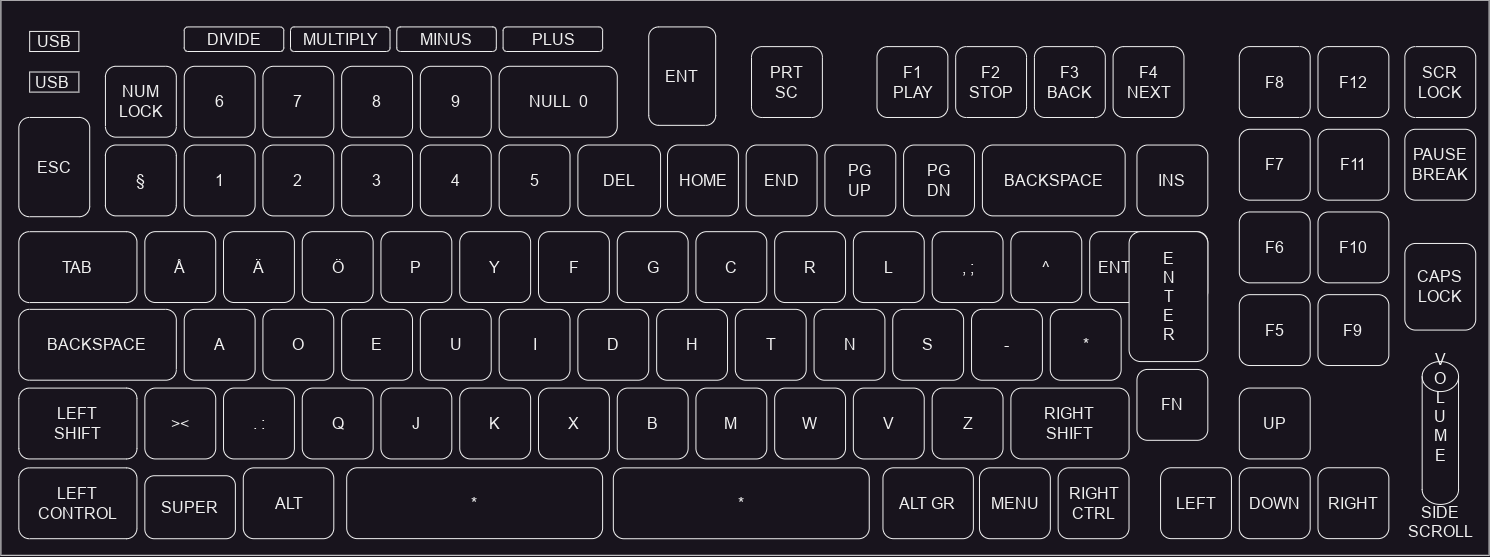

The diagram above was exported from draw.io. Its source (the exported page's mxGraphModel, read from the mxfile embedded in the PNG):
<mxGraphModel dx="2749" dy="1560" grid="1" gridSize="3.937" guides="1" tooltips="1" connect="1" arrows="1" fold="1" page="1" pageScale="1" pageWidth="3300" pageHeight="2339" math="0" shadow="0">
  <root>
    <mxCell id="0" />
    <mxCell id="1" parent="0" />
    <mxCell id="Pk6OdRl_OsFUWsNNm7xF-214" value="" style="rounded=0;whiteSpace=wrap;html=1;fontSize=16;" vertex="1" parent="1">
      <mxGeometry x="224.41" y="145.67" width="1488.19" height="555.12" as="geometry" />
    </mxCell>
    <mxCell id="Pk6OdRl_OsFUWsNNm7xF-215" value="9" style="rounded=1;whiteSpace=wrap;html=1;fontSize=16;" vertex="1" parent="1">
      <mxGeometry x="643.847" y="211.80700000000002" width="70.87" height="70.87" as="geometry" />
    </mxCell>
    <mxCell id="Pk6OdRl_OsFUWsNNm7xF-216" value="8" style="rounded=1;whiteSpace=wrap;html=1;fontSize=16;" vertex="1" parent="1">
      <mxGeometry x="565.174" y="211.80399999999997" width="70.87" height="70.87" as="geometry" />
    </mxCell>
    <mxCell id="Pk6OdRl_OsFUWsNNm7xF-217" value="7" style="rounded=1;whiteSpace=wrap;html=1;fontSize=16;" vertex="1" parent="1">
      <mxGeometry x="486.43100000000004" y="211.80099999999993" width="70.87" height="70.87" as="geometry" />
    </mxCell>
    <mxCell id="Pk6OdRl_OsFUWsNNm7xF-218" value="6" style="rounded=1;whiteSpace=wrap;html=1;fontSize=16;" vertex="1" parent="1">
      <mxGeometry x="407.7579999999999" y="211.798" width="70.87" height="70.87" as="geometry" />
    </mxCell>
    <mxCell id="Pk6OdRl_OsFUWsNNm7xF-219" value="4" style="rounded=1;whiteSpace=wrap;html=1;fontSize=16;" vertex="1" parent="1">
      <mxGeometry x="643.8439999999999" y="290.544" width="70.87" height="70.87" as="geometry" />
    </mxCell>
    <mxCell id="Pk6OdRl_OsFUWsNNm7xF-220" value="3" style="rounded=1;whiteSpace=wrap;html=1;fontSize=16;" vertex="1" parent="1">
      <mxGeometry x="565.1709999999999" y="290.54099999999994" width="70.87" height="70.87" as="geometry" />
    </mxCell>
    <mxCell id="Pk6OdRl_OsFUWsNNm7xF-221" value="2" style="rounded=1;whiteSpace=wrap;html=1;fontSize=16;" vertex="1" parent="1">
      <mxGeometry x="486.428" y="290.538" width="70.87" height="70.87" as="geometry" />
    </mxCell>
    <mxCell id="Pk6OdRl_OsFUWsNNm7xF-222" value="1" style="rounded=1;whiteSpace=wrap;html=1;fontSize=16;" vertex="1" parent="1">
      <mxGeometry x="407.7549999999999" y="290.53499999999997" width="70.87" height="70.87" as="geometry" />
    </mxCell>
    <mxCell id="Pk6OdRl_OsFUWsNNm7xF-223" value="5" style="rounded=1;whiteSpace=wrap;html=1;fontSize=16;" vertex="1" parent="1">
      <mxGeometry x="722.6519999999999" y="290.5319999999999" width="70.87" height="70.87" as="geometry" />
    </mxCell>
    <mxCell id="Pk6OdRl_OsFUWsNNm7xF-224" value="NULL&amp;nbsp; 0" style="rounded=1;whiteSpace=wrap;html=1;fontSize=16;" vertex="1" parent="1">
      <mxGeometry x="722.65" y="211.78999999999996" width="118.11" height="70.86" as="geometry" />
    </mxCell>
    <mxCell id="Pk6OdRl_OsFUWsNNm7xF-225" value="DEL" style="rounded=1;whiteSpace=wrap;html=1;fontSize=16;" vertex="1" parent="1">
      <mxGeometry x="801.4" y="290.51" width="82.67" height="70.87" as="geometry" />
    </mxCell>
    <mxCell id="Pk6OdRl_OsFUWsNNm7xF-226" value="P" style="rounded=1;whiteSpace=wrap;html=1;fontSize=16;" vertex="1" parent="1">
      <mxGeometry x="604.4409999999999" y="377.16100000000006" width="70.87" height="70.87" as="geometry" />
    </mxCell>
    <mxCell id="Pk6OdRl_OsFUWsNNm7xF-227" value="Ö" style="rounded=1;whiteSpace=wrap;html=1;fontSize=16;" vertex="1" parent="1">
      <mxGeometry x="525.7679999999999" y="377.158" width="70.87" height="70.87" as="geometry" />
    </mxCell>
    <mxCell id="Pk6OdRl_OsFUWsNNm7xF-228" value="Ä" style="rounded=1;whiteSpace=wrap;html=1;fontSize=16;" vertex="1" parent="1">
      <mxGeometry x="447.025" y="377.155" width="70.87" height="70.87" as="geometry" />
    </mxCell>
    <mxCell id="Pk6OdRl_OsFUWsNNm7xF-229" value="Å" style="rounded=1;whiteSpace=wrap;html=1;fontSize=16;" vertex="1" parent="1">
      <mxGeometry x="368.35199999999986" y="377.15200000000004" width="70.87" height="70.87" as="geometry" />
    </mxCell>
    <mxCell id="Pk6OdRl_OsFUWsNNm7xF-230" value="Y" style="rounded=1;whiteSpace=wrap;html=1;fontSize=16;" vertex="1" parent="1">
      <mxGeometry x="683.2489999999999" y="377.149" width="70.87" height="70.87" as="geometry" />
    </mxCell>
    <mxCell id="Pk6OdRl_OsFUWsNNm7xF-231" value="F" style="rounded=1;whiteSpace=wrap;html=1;fontSize=16;" vertex="1" parent="1">
      <mxGeometry x="761.9859999999999" y="377.16599999999994" width="70.87" height="70.87" as="geometry" />
    </mxCell>
    <mxCell id="Pk6OdRl_OsFUWsNNm7xF-232" value="L" style="rounded=1;whiteSpace=wrap;html=1;fontSize=16;" vertex="1" parent="1">
      <mxGeometry x="1076.8480000000002" y="377.178" width="70.87" height="70.87" as="geometry" />
    </mxCell>
    <mxCell id="Pk6OdRl_OsFUWsNNm7xF-233" value="R" style="rounded=1;whiteSpace=wrap;html=1;fontSize=16;" vertex="1" parent="1">
      <mxGeometry x="998.1750000000001" y="377.17499999999995" width="70.87" height="70.87" as="geometry" />
    </mxCell>
    <mxCell id="Pk6OdRl_OsFUWsNNm7xF-234" value="C" style="rounded=1;whiteSpace=wrap;html=1;fontSize=16;" vertex="1" parent="1">
      <mxGeometry x="919.4320000000001" y="377.172" width="70.87" height="70.87" as="geometry" />
    </mxCell>
    <mxCell id="Pk6OdRl_OsFUWsNNm7xF-235" value="G" style="rounded=1;whiteSpace=wrap;html=1;fontSize=16;" vertex="1" parent="1">
      <mxGeometry x="840.759" y="377.169" width="70.87" height="70.87" as="geometry" />
    </mxCell>
    <mxCell id="Pk6OdRl_OsFUWsNNm7xF-236" value=", ;" style="rounded=1;whiteSpace=wrap;html=1;fontSize=16;" vertex="1" parent="1">
      <mxGeometry x="1155.6560000000002" y="377.16599999999994" width="70.87" height="70.87" as="geometry" />
    </mxCell>
    <mxCell id="Pk6OdRl_OsFUWsNNm7xF-237" value="^" style="rounded=1;whiteSpace=wrap;html=1;fontSize=16;" vertex="1" parent="1">
      <mxGeometry x="1234.3930000000003" y="377.183" width="70.87" height="70.87" as="geometry" />
    </mxCell>
    <mxCell id="Pk6OdRl_OsFUWsNNm7xF-238" value="PG&lt;br&gt;DN" style="rounded=1;whiteSpace=wrap;html=1;fontSize=16;" vertex="1" parent="1">
      <mxGeometry x="1127.0950000000003" y="290.525" width="70.87" height="70.87" as="geometry" />
    </mxCell>
    <mxCell id="Pk6OdRl_OsFUWsNNm7xF-239" value="PG&lt;br&gt;UP" style="rounded=1;whiteSpace=wrap;html=1;fontSize=16;" vertex="1" parent="1">
      <mxGeometry x="1048.4220000000003" y="290.52199999999993" width="70.87" height="70.87" as="geometry" />
    </mxCell>
    <mxCell id="Pk6OdRl_OsFUWsNNm7xF-240" value="END" style="rounded=1;whiteSpace=wrap;html=1;fontSize=16;" vertex="1" parent="1">
      <mxGeometry x="969.6790000000002" y="290.519" width="70.87" height="70.87" as="geometry" />
    </mxCell>
    <mxCell id="Pk6OdRl_OsFUWsNNm7xF-241" value="HOME" style="rounded=1;whiteSpace=wrap;html=1;fontSize=16;" vertex="1" parent="1">
      <mxGeometry x="891.006" y="290.51599999999996" width="70.87" height="70.87" as="geometry" />
    </mxCell>
    <mxCell id="Pk6OdRl_OsFUWsNNm7xF-242" value="BACKSPACE" style="rounded=1;whiteSpace=wrap;html=1;fontSize=16;" vertex="1" parent="1">
      <mxGeometry x="1205.9000000000003" y="290.51" width="142.74" height="70.87" as="geometry" />
    </mxCell>
    <mxCell id="Pk6OdRl_OsFUWsNNm7xF-243" value="INS" style="rounded=1;whiteSpace=wrap;html=1;fontSize=16;" vertex="1" parent="1">
      <mxGeometry x="1360.4600000000003" y="290.53999999999996" width="70.86" height="70.87" as="geometry" />
    </mxCell>
    <mxCell id="Pk6OdRl_OsFUWsNNm7xF-244" value="TAB" style="rounded=1;whiteSpace=wrap;html=1;fontSize=16;" vertex="1" parent="1">
      <mxGeometry x="242.33999999999997" y="377.17999999999995" width="118.11" height="70.87" as="geometry" />
    </mxCell>
    <mxCell id="Pk6OdRl_OsFUWsNNm7xF-245" value="DIVIDE" style="rounded=1;whiteSpace=wrap;html=1;fontSize=16;" vertex="1" parent="1">
      <mxGeometry x="407.74" y="172.42999999999995" width="99.52" height="24.57" as="geometry" />
    </mxCell>
    <mxCell id="Pk6OdRl_OsFUWsNNm7xF-246" value="ENT" style="rounded=1;whiteSpace=wrap;html=1;fontSize=16;" vertex="1" parent="1">
      <mxGeometry x="872.24" y="172.41999999999996" width="66.93" height="98.42" as="geometry" />
    </mxCell>
    <mxCell id="Pk6OdRl_OsFUWsNNm7xF-247" value="U" style="rounded=1;whiteSpace=wrap;html=1;fontSize=16;" vertex="1" parent="1">
      <mxGeometry x="643.8279999999999" y="454.83799999999997" width="70.87" height="70.87" as="geometry" />
    </mxCell>
    <mxCell id="Pk6OdRl_OsFUWsNNm7xF-248" value="E" style="rounded=1;whiteSpace=wrap;html=1;fontSize=16;" vertex="1" parent="1">
      <mxGeometry x="565.1549999999999" y="454.83500000000004" width="70.87" height="70.87" as="geometry" />
    </mxCell>
    <mxCell id="Pk6OdRl_OsFUWsNNm7xF-249" value="O" style="rounded=1;whiteSpace=wrap;html=1;fontSize=16;" vertex="1" parent="1">
      <mxGeometry x="486.4119999999999" y="454.8320000000001" width="70.87" height="70.87" as="geometry" />
    </mxCell>
    <mxCell id="Pk6OdRl_OsFUWsNNm7xF-250" value="A" style="rounded=1;whiteSpace=wrap;html=1;fontSize=16;" vertex="1" parent="1">
      <mxGeometry x="407.7389999999998" y="454.82899999999995" width="70.87" height="70.87" as="geometry" />
    </mxCell>
    <mxCell id="Pk6OdRl_OsFUWsNNm7xF-251" value="I" style="rounded=1;whiteSpace=wrap;html=1;fontSize=16;" vertex="1" parent="1">
      <mxGeometry x="722.6359999999999" y="454.826" width="70.87" height="70.87" as="geometry" />
    </mxCell>
    <mxCell id="Pk6OdRl_OsFUWsNNm7xF-252" value="D" style="rounded=1;whiteSpace=wrap;html=1;fontSize=16;" vertex="1" parent="1">
      <mxGeometry x="801.3729999999998" y="454.8430000000001" width="70.87" height="70.87" as="geometry" />
    </mxCell>
    <mxCell id="Pk6OdRl_OsFUWsNNm7xF-253" value="S" style="rounded=1;whiteSpace=wrap;html=1;fontSize=16;" vertex="1" parent="1">
      <mxGeometry x="1116.2350000000001" y="454.855" width="70.87" height="70.87" as="geometry" />
    </mxCell>
    <mxCell id="Pk6OdRl_OsFUWsNNm7xF-254" value="N" style="rounded=1;whiteSpace=wrap;html=1;fontSize=16;" vertex="1" parent="1">
      <mxGeometry x="1037.5620000000001" y="454.8520000000001" width="70.87" height="70.87" as="geometry" />
    </mxCell>
    <mxCell id="Pk6OdRl_OsFUWsNNm7xF-255" value="T" style="rounded=1;whiteSpace=wrap;html=1;fontSize=16;" vertex="1" parent="1">
      <mxGeometry x="958.8190000000001" y="454.84899999999993" width="70.87" height="70.87" as="geometry" />
    </mxCell>
    <mxCell id="Pk6OdRl_OsFUWsNNm7xF-256" value="H" style="rounded=1;whiteSpace=wrap;html=1;fontSize=16;" vertex="1" parent="1">
      <mxGeometry x="880.1460000000001" y="454.846" width="70.87" height="70.87" as="geometry" />
    </mxCell>
    <mxCell id="Pk6OdRl_OsFUWsNNm7xF-257" value="-" style="rounded=1;whiteSpace=wrap;html=1;fontSize=16;" vertex="1" parent="1">
      <mxGeometry x="1195.0430000000001" y="454.8430000000001" width="70.87" height="70.87" as="geometry" />
    </mxCell>
    <mxCell id="Pk6OdRl_OsFUWsNNm7xF-258" value="*" style="rounded=1;whiteSpace=wrap;html=1;fontSize=16;" vertex="1" parent="1">
      <mxGeometry x="1273.78" y="454.8599999999999" width="70.87" height="70.87" as="geometry" />
    </mxCell>
    <mxCell id="Pk6OdRl_OsFUWsNNm7xF-259" value="BACKSPACE" style="rounded=1;whiteSpace=wrap;html=1;fontSize=16;" vertex="1" parent="1">
      <mxGeometry x="242.33999999999997" y="454.8599999999999" width="157.48" height="70.83" as="geometry" />
    </mxCell>
    <mxCell id="Pk6OdRl_OsFUWsNNm7xF-260" value="J" style="rounded=1;whiteSpace=wrap;html=1;fontSize=16;" vertex="1" parent="1">
      <mxGeometry x="604.4449999999998" y="533.575" width="70.87" height="70.87" as="geometry" />
    </mxCell>
    <mxCell id="Pk6OdRl_OsFUWsNNm7xF-261" value="Q" style="rounded=1;whiteSpace=wrap;html=1;fontSize=16;" vertex="1" parent="1">
      <mxGeometry x="525.7719999999998" y="533.5719999999999" width="70.87" height="70.87" as="geometry" />
    </mxCell>
    <mxCell id="Pk6OdRl_OsFUWsNNm7xF-262" value=". :" style="rounded=1;whiteSpace=wrap;html=1;fontSize=16;" vertex="1" parent="1">
      <mxGeometry x="447.0289999999999" y="533.569" width="70.87" height="70.87" as="geometry" />
    </mxCell>
    <mxCell id="Pk6OdRl_OsFUWsNNm7xF-263" value="&amp;gt;&amp;lt;" style="rounded=1;whiteSpace=wrap;html=1;fontSize=16;" vertex="1" parent="1">
      <mxGeometry x="368.35599999999977" y="533.566" width="70.87" height="70.87" as="geometry" />
    </mxCell>
    <mxCell id="Pk6OdRl_OsFUWsNNm7xF-264" value="K" style="rounded=1;whiteSpace=wrap;html=1;fontSize=16;" vertex="1" parent="1">
      <mxGeometry x="683.2529999999998" y="533.5629999999999" width="70.87" height="70.87" as="geometry" />
    </mxCell>
    <mxCell id="Pk6OdRl_OsFUWsNNm7xF-265" value="X" style="rounded=1;whiteSpace=wrap;html=1;fontSize=16;" vertex="1" parent="1">
      <mxGeometry x="761.9899999999998" y="533.5799999999999" width="70.87" height="70.87" as="geometry" />
    </mxCell>
    <mxCell id="Pk6OdRl_OsFUWsNNm7xF-266" value="V" style="rounded=1;whiteSpace=wrap;html=1;fontSize=16;" vertex="1" parent="1">
      <mxGeometry x="1076.8519999999999" y="533.5919999999999" width="70.87" height="70.87" as="geometry" />
    </mxCell>
    <mxCell id="Pk6OdRl_OsFUWsNNm7xF-267" value="W" style="rounded=1;whiteSpace=wrap;html=1;fontSize=16;" vertex="1" parent="1">
      <mxGeometry x="998.1789999999997" y="533.5889999999999" width="70.87" height="70.87" as="geometry" />
    </mxCell>
    <mxCell id="Pk6OdRl_OsFUWsNNm7xF-268" value="M" style="rounded=1;whiteSpace=wrap;html=1;fontSize=16;" vertex="1" parent="1">
      <mxGeometry x="919.4359999999998" y="533.586" width="70.87" height="70.87" as="geometry" />
    </mxCell>
    <mxCell id="Pk6OdRl_OsFUWsNNm7xF-269" value="B" style="rounded=1;whiteSpace=wrap;html=1;fontSize=16;" vertex="1" parent="1">
      <mxGeometry x="840.7629999999997" y="533.5829999999999" width="70.87" height="70.87" as="geometry" />
    </mxCell>
    <mxCell id="Pk6OdRl_OsFUWsNNm7xF-270" value="Z" style="rounded=1;whiteSpace=wrap;html=1;fontSize=16;" vertex="1" parent="1">
      <mxGeometry x="1155.6599999999999" y="533.5799999999999" width="70.87" height="70.87" as="geometry" />
    </mxCell>
    <mxCell id="Pk6OdRl_OsFUWsNNm7xF-271" value="RIGHT&lt;br&gt;SHIFT" style="rounded=1;whiteSpace=wrap;html=1;fontSize=16;" vertex="1" parent="1">
      <mxGeometry x="1234.4000000000003" y="533.5999999999999" width="118.17" height="70.87" as="geometry" />
    </mxCell>
    <mxCell id="Pk6OdRl_OsFUWsNNm7xF-272" value="LEFT&lt;br&gt;SHIFT" style="rounded=1;whiteSpace=wrap;html=1;fontSize=16;" vertex="1" parent="1">
      <mxGeometry x="242.33999999999997" y="533.5999999999999" width="118.1" height="70.83" as="geometry" />
    </mxCell>
    <mxCell id="Pk6OdRl_OsFUWsNNm7xF-273" value="MULTIPLY" style="rounded=1;whiteSpace=wrap;html=1;fontSize=16;" vertex="1" parent="1">
      <mxGeometry x="513.9970000000001" y="172.4269999999999" width="99.52" height="24.57" as="geometry" />
    </mxCell>
    <mxCell id="Pk6OdRl_OsFUWsNNm7xF-274" value="MINUS" style="rounded=1;whiteSpace=wrap;html=1;fontSize=16;" vertex="1" parent="1">
      <mxGeometry x="620.2940000000001" y="172.42399999999998" width="99.52" height="24.57" as="geometry" />
    </mxCell>
    <mxCell id="Pk6OdRl_OsFUWsNNm7xF-275" value="PLUS" style="rounded=1;whiteSpace=wrap;html=1;fontSize=16;" vertex="1" parent="1">
      <mxGeometry x="726.5910000000001" y="172.43099999999993" width="99.52" height="24.57" as="geometry" />
    </mxCell>
    <mxCell id="Pk6OdRl_OsFUWsNNm7xF-276" value="ENT&amp;nbsp; &amp;nbsp; &amp;nbsp; &amp;nbsp; &amp;nbsp; &amp;nbsp; &amp;nbsp; &amp;nbsp; &amp;nbsp;" style="rounded=1;whiteSpace=wrap;html=1;fontSize=16;" vertex="1" parent="1">
      <mxGeometry x="1313.2" y="377.15" width="118.12" height="70.87" as="geometry" />
    </mxCell>
    <mxCell id="Pk6OdRl_OsFUWsNNm7xF-277" value="E&lt;br&gt;N&lt;br&gt;T&lt;br&gt;E&lt;br&gt;R" style="rounded=1;whiteSpace=wrap;html=1;fontSize=16;" vertex="1" parent="1">
      <mxGeometry x="1352.57" y="377.15" width="78.75" height="129.92" as="geometry" />
    </mxCell>
    <mxCell id="Pk6OdRl_OsFUWsNNm7xF-278" value="LEFT&lt;br&gt;CONTROL" style="rounded=1;whiteSpace=wrap;html=1;fontSize=16;" vertex="1" parent="1">
      <mxGeometry x="242.337" y="613.367" width="118.1" height="70.83" as="geometry" />
    </mxCell>
    <mxCell id="Pk6OdRl_OsFUWsNNm7xF-279" value="SUPER" style="rounded=1;whiteSpace=wrap;html=1;fontSize=16;" vertex="1" parent="1">
      <mxGeometry x="368.35" y="621.24" width="90.52" height="62.99" as="geometry" />
    </mxCell>
    <mxCell id="Pk6OdRl_OsFUWsNNm7xF-280" value="ALT" style="rounded=1;whiteSpace=wrap;html=1;fontSize=16;" vertex="1" parent="1">
      <mxGeometry x="466.78" y="613.3699999999999" width="90.52" height="70.83" as="geometry" />
    </mxCell>
    <mxCell id="Pk6OdRl_OsFUWsNNm7xF-281" value="PRT&lt;br&gt;SC" style="rounded=1;whiteSpace=wrap;html=1;fontSize=16;" vertex="1" parent="1">
      <mxGeometry x="975.0160000000002" y="192.11599999999999" width="70.87" height="70.87" as="geometry" />
    </mxCell>
    <mxCell id="Pk6OdRl_OsFUWsNNm7xF-282" value="F4&lt;br&gt;NEXT" style="rounded=1;whiteSpace=wrap;html=1;fontSize=16;" vertex="1" parent="1">
      <mxGeometry x="1336.5910000000001" y="192.12099999999998" width="70.87" height="70.87" as="geometry" />
    </mxCell>
    <mxCell id="Pk6OdRl_OsFUWsNNm7xF-283" value="F3&lt;br&gt;BACK" style="rounded=1;whiteSpace=wrap;html=1;fontSize=16;" vertex="1" parent="1">
      <mxGeometry x="1257.918" y="192.11799999999994" width="70.87" height="70.87" as="geometry" />
    </mxCell>
    <mxCell id="Pk6OdRl_OsFUWsNNm7xF-284" value="F2&lt;br&gt;STOP" style="rounded=1;whiteSpace=wrap;html=1;fontSize=16;" vertex="1" parent="1">
      <mxGeometry x="1179.1750000000002" y="192.115" width="70.87" height="70.87" as="geometry" />
    </mxCell>
    <mxCell id="Pk6OdRl_OsFUWsNNm7xF-285" value="F1&lt;br&gt;PLAY" style="rounded=1;whiteSpace=wrap;html=1;fontSize=16;" vertex="1" parent="1">
      <mxGeometry x="1100.5020000000002" y="192.11199999999997" width="70.87" height="70.87" as="geometry" />
    </mxCell>
    <mxCell id="Pk6OdRl_OsFUWsNNm7xF-286" value="F12" style="rounded=1;whiteSpace=wrap;html=1;fontSize=16;" vertex="1" parent="1">
      <mxGeometry x="1541.4819999999997" y="192.1020000000001" width="70.87" height="70.87" as="geometry" />
    </mxCell>
    <mxCell id="Pk6OdRl_OsFUWsNNm7xF-287" value="F8" style="rounded=1;whiteSpace=wrap;html=1;fontSize=16;" vertex="1" parent="1">
      <mxGeometry x="1462.809" y="192.09899999999993" width="70.87" height="70.87" as="geometry" />
    </mxCell>
    <mxCell id="Pk6OdRl_OsFUWsNNm7xF-288" value="F11" style="rounded=1;whiteSpace=wrap;html=1;fontSize=16;" vertex="1" parent="1">
      <mxGeometry x="1541.4789999999996" y="274.789" width="70.87" height="70.87" as="geometry" />
    </mxCell>
    <mxCell id="Pk6OdRl_OsFUWsNNm7xF-289" value="F7" style="rounded=1;whiteSpace=wrap;html=1;fontSize=16;" vertex="1" parent="1">
      <mxGeometry x="1462.8059999999998" y="274.78600000000006" width="70.87" height="70.87" as="geometry" />
    </mxCell>
    <mxCell id="Pk6OdRl_OsFUWsNNm7xF-290" value="F10" style="rounded=1;whiteSpace=wrap;html=1;fontSize=16;" vertex="1" parent="1">
      <mxGeometry x="1541.4879999999996" y="357.4680000000001" width="70.87" height="70.87" as="geometry" />
    </mxCell>
    <mxCell id="Pk6OdRl_OsFUWsNNm7xF-291" value="F6" style="rounded=1;whiteSpace=wrap;html=1;fontSize=16;" vertex="1" parent="1">
      <mxGeometry x="1462.8149999999998" y="357.46500000000003" width="70.87" height="70.87" as="geometry" />
    </mxCell>
    <mxCell id="Pk6OdRl_OsFUWsNNm7xF-292" value="F9" style="rounded=1;whiteSpace=wrap;html=1;fontSize=16;" vertex="1" parent="1">
      <mxGeometry x="1541.4849999999994" y="440.155" width="70.87" height="70.87" as="geometry" />
    </mxCell>
    <mxCell id="Pk6OdRl_OsFUWsNNm7xF-293" value="F5" style="rounded=1;whiteSpace=wrap;html=1;fontSize=16;" vertex="1" parent="1">
      <mxGeometry x="1462.8119999999997" y="440.15200000000004" width="70.87" height="70.87" as="geometry" />
    </mxCell>
    <mxCell id="Pk6OdRl_OsFUWsNNm7xF-294" value="*" style="rounded=1;whiteSpace=wrap;html=1;fontSize=16;" vertex="1" parent="1">
      <mxGeometry x="570.2" y="613.26" width="255.91" height="70.87" as="geometry" />
    </mxCell>
    <mxCell id="Pk6OdRl_OsFUWsNNm7xF-295" value="RIGHT&lt;br&gt;CTRL" style="rounded=1;whiteSpace=wrap;html=1;fontSize=16;" vertex="1" parent="1">
      <mxGeometry x="1281.6389999999994" y="613.329" width="70.87" height="70.87" as="geometry" />
    </mxCell>
    <mxCell id="Pk6OdRl_OsFUWsNNm7xF-296" value="MENU" style="rounded=1;whiteSpace=wrap;html=1;fontSize=16;" vertex="1" parent="1">
      <mxGeometry x="1202.9659999999997" y="613.326" width="70.87" height="70.87" as="geometry" />
    </mxCell>
    <mxCell id="Pk6OdRl_OsFUWsNNm7xF-297" value="ALT GR" style="rounded=1;whiteSpace=wrap;html=1;fontSize=16;" vertex="1" parent="1">
      <mxGeometry x="1106.4600000000003" y="613.3199999999999" width="90.42" height="70.87" as="geometry" />
    </mxCell>
    <mxCell id="Pk6OdRl_OsFUWsNNm7xF-298" value="FN" style="rounded=1;whiteSpace=wrap;html=1;fontSize=16;" vertex="1" parent="1">
      <mxGeometry x="1360.4600000000003" y="514.94" width="70.86" height="70.87" as="geometry" />
    </mxCell>
    <mxCell id="Pk6OdRl_OsFUWsNNm7xF-299" value="NUM&lt;br&gt;LOCK" style="rounded=1;whiteSpace=wrap;html=1;fontSize=16;" vertex="1" parent="1">
      <mxGeometry x="328.94499999999994" y="211.77499999999998" width="70.87" height="70.87" as="geometry" />
    </mxCell>
    <mxCell id="Pk6OdRl_OsFUWsNNm7xF-300" value="§" style="rounded=1;whiteSpace=wrap;html=1;fontSize=16;" vertex="1" parent="1">
      <mxGeometry x="328.9419999999999" y="290.51199999999994" width="70.87" height="70.87" as="geometry" />
    </mxCell>
    <mxCell id="Pk6OdRl_OsFUWsNNm7xF-301" value="ESC" style="rounded=1;whiteSpace=wrap;html=1;fontSize=16;" vertex="1" parent="1">
      <mxGeometry x="242.33999999999997" y="262.97" width="70.87" height="99.24" as="geometry" />
    </mxCell>
    <mxCell id="Pk6OdRl_OsFUWsNNm7xF-302" value="DOWN" style="rounded=1;whiteSpace=wrap;html=1;fontSize=16;" vertex="1" parent="1">
      <mxGeometry x="1462.808999999999" y="613.3190000000002" width="70.87" height="70.87" as="geometry" />
    </mxCell>
    <mxCell id="Pk6OdRl_OsFUWsNNm7xF-303" value="UP" style="rounded=1;whiteSpace=wrap;html=1;fontSize=16;" vertex="1" parent="1">
      <mxGeometry x="1462.805999999999" y="533.546" width="70.87" height="70.87" as="geometry" />
    </mxCell>
    <mxCell id="Pk6OdRl_OsFUWsNNm7xF-304" value="RIGHT" style="rounded=1;whiteSpace=wrap;html=1;fontSize=16;" vertex="1" parent="1">
      <mxGeometry x="1541.482999999999" y="613.2630000000001" width="70.87" height="70.87" as="geometry" />
    </mxCell>
    <mxCell id="Pk6OdRl_OsFUWsNNm7xF-305" value="LEFT" style="rounded=1;whiteSpace=wrap;html=1;fontSize=16;" vertex="1" parent="1">
      <mxGeometry x="1384.069999999999" y="613.2600000000002" width="70.87" height="70.87" as="geometry" />
    </mxCell>
    <mxCell id="Pk6OdRl_OsFUWsNNm7xF-306" value="SCR&lt;br&gt;LOCK" style="rounded=1;whiteSpace=wrap;html=1;fontSize=16;" vertex="1" parent="1">
      <mxGeometry x="1628.3589999999997" y="192.11900000000003" width="70.87" height="70.87" as="geometry" />
    </mxCell>
    <mxCell id="Pk6OdRl_OsFUWsNNm7xF-307" value="CAPS&lt;br&gt;LOCK" style="rounded=1;whiteSpace=wrap;html=1;fontSize=16;" vertex="1" parent="1">
      <mxGeometry x="1628.36" y="388.96000000000004" width="70.87" height="86.62" as="geometry" />
    </mxCell>
    <mxCell id="Pk6OdRl_OsFUWsNNm7xF-308" value="PAUSE&lt;br&gt;BREAK" style="rounded=1;whiteSpace=wrap;html=1;fontSize=16;" vertex="1" parent="1">
      <mxGeometry x="1628.3619999999994" y="274.78200000000015" width="70.87" height="70.87" as="geometry" />
    </mxCell>
    <mxCell id="Pk6OdRl_OsFUWsNNm7xF-309" value="USB" style="rounded=0;whiteSpace=wrap;html=1;fontSize=16;" vertex="1" parent="1">
      <mxGeometry x="253.16699999999997" y="176.9269999999999" width="49.2125" height="20.078699999999998" as="geometry" />
    </mxCell>
    <mxCell id="Pk6OdRl_OsFUWsNNm7xF-310" value="USB&amp;nbsp;" style="rounded=0;whiteSpace=wrap;html=1;fontSize=16;" vertex="1" parent="1">
      <mxGeometry x="253.17399999999998" y="217.514" width="49.2125" height="20.078699999999998" as="geometry" />
    </mxCell>
    <mxCell id="Pk6OdRl_OsFUWsNNm7xF-312" value="*" style="rounded=1;whiteSpace=wrap;html=1;fontSize=16;" vertex="1" parent="1">
      <mxGeometry x="836.8269999999998" y="613.367" width="255.91" height="70.87" as="geometry" />
    </mxCell>
    <mxCell id="Pk6OdRl_OsFUWsNNm7xF-313" value="&lt;div style=&quot;&quot;&gt;&lt;span style=&quot;background-color: initial;&quot;&gt;V&lt;br&gt;O&lt;br&gt;L&lt;/span&gt;&lt;/div&gt;&lt;div style=&quot;&quot;&gt;&lt;span style=&quot;background-color: initial;&quot;&gt;U&lt;/span&gt;&lt;/div&gt;&lt;div style=&quot;&quot;&gt;&lt;span style=&quot;background-color: initial;&quot;&gt;M&lt;/span&gt;&lt;/div&gt;&lt;div style=&quot;&quot;&gt;&lt;span style=&quot;background-color: initial;&quot;&gt;E&lt;br&gt;&lt;br&gt;&lt;br&gt;SIDE&lt;/span&gt;&lt;/div&gt;&lt;div style=&quot;&quot;&gt;&lt;span style=&quot;background-color: initial;&quot;&gt;SCROLL&lt;/span&gt;&lt;/div&gt;" style="shape=cylinder3;whiteSpace=wrap;html=1;boundedLbl=1;backgroundOutline=1;size=15;fontSize=16;rotation=0;align=center;" vertex="1" parent="1">
      <mxGeometry x="1645.67" y="507.07" width="36.37" height="142.87" as="geometry" />
    </mxCell>
  </root>
</mxGraphModel>